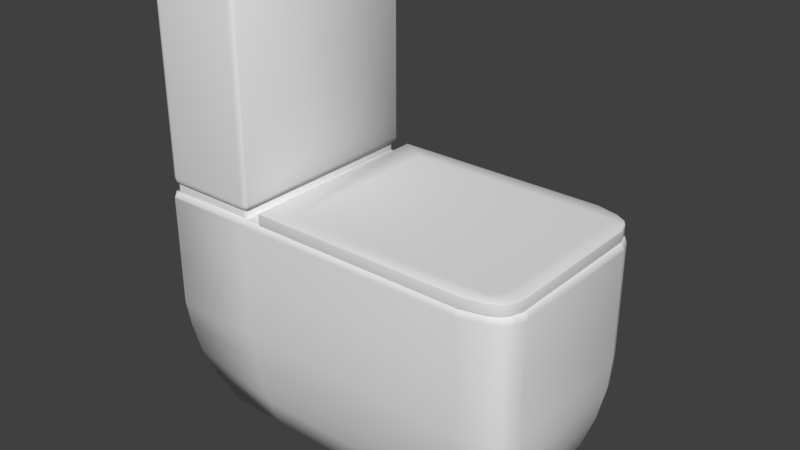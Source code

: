 # Source: toiletgroup.blend  (saved by Blender 2.79.0; exported with 4.5.12 LTS)
import bpy
from mathutils import Matrix  # noqa: F401  (used for matrix-valued properties, if any)

bpy.ops.wm.read_factory_settings(use_empty=True)
scene = bpy.context.scene
scene.name = 'Scene'

# ---- collections
col_collection_1 = bpy.data.collections.new('Collection 1'); scene.collection.children.link(col_collection_1)

# ---- materials (node trees are filled in below, after node groups)
mat_material = bpy.data.materials.new('Material')
mat_material.alpha_threshold = 0.0
mat_material.use_transparent_shadow = False
mat_material.roughness = 0.5
mat_material.line_color = (0.0, 0.0, 0.0, 1.0)

# ---- material node trees

# ---- world
world_world = bpy.data.worlds.new('World'); scene.world = world_world
world_world.color = (0.05088, 0.05088, 0.05088)
world_world.use_sun_shadow = False
world_world.sun_shadow_jitter_overblur = 0.0
world_world.cycles.sampling_method = 'MANUAL'

# ---- meshes
me_cube_003 = bpy.data.meshes.new('Cube.003')
me_cube_003.from_pydata([(-0.2507, -0.813, 0.07056), (-0.2507, 0.813, 0.07056), (0.7998, -0.813, 0.07056), (0.851, -0.8045, 0.07056), (0.851, 0.8045, 0.07056), (0.7998, 0.813, 0.07056), (0.8754, -0.7747, 0.07056), (0.8754, 0.7747, 0.07056), (0.8889, -0.7312, 0.07056), (0.8953, -0.6799, 0.07056), (0.8953, 0.6799, 0.07056), (0.8889, 0.7312, 0.07056), (-0.406, -0.9683, 0.07056), (-0.406, 0.9683, 0.07056), (0.7633, -0.9683, 0.07056), (0.884, -0.9167, 0.07056), (0.884, 0.9167, 0.07056), (0.7633, 0.9683, 0.07056), (0.9391, 0.8597, 0.07056), (0.9391, -0.8597, 0.07056), (0.9613, -0.8042, 0.07056), (0.9824, -0.6947, 0.07056), (0.9824, 0.6947, 0.07056), (0.9613, 0.8042, 0.07056), (-0.2507, -0.813, 0.1192), (-0.2507, 0.813, 0.1192), (0.7998, -0.813, 0.1192), (0.851, -0.8045, 0.1192), (0.851, 0.8045, 0.1192), (0.7998, 0.813, 0.1192), (0.8754, 0.7747, 0.1192), (0.8754, -0.7747, 0.1192), (0.8889, -0.7312, 0.1192), (0.8953, -0.6799, 0.1192), (0.8953, 0.6799, 0.1192), (0.8889, 0.7312, 0.1192), (0.884, -0.9167, 0.1192), (0.7633, -0.9683, 0.1192), (0.7633, 0.9683, 0.1192), (0.884, 0.9167, 0.1192), (-0.406, 0.9683, 0.1192), (-0.406, -0.9683, 0.1192), (0.9391, 0.8597, 0.1192), (0.9391, -0.8597, 0.1192), (0.9824, -0.6947, 0.1192), (0.9613, -0.8042, 0.1192), (0.9613, 0.8042, 0.1192), (0.9824, 0.6947, 0.1192)], [], [(11, 23, 22, 10), (1, 13, 17, 5), (5, 17, 16, 4), (9, 21, 20, 8), (0, 1, 5, 4, 7, 11, 10, 9, 8, 6, 3, 2), (0, 12, 13, 1), (3, 15, 14, 2), (4, 16, 18, 7), (2, 14, 12, 0), (6, 19, 15, 3), (7, 18, 23, 11), (10, 22, 21, 9), (8, 20, 19, 6), (35, 34, 47, 46), (25, 29, 38, 40), (29, 28, 39, 38), (33, 32, 45, 44), (24, 26, 27, 31, 32, 33, 34, 35, 30, 28, 29, 25), (24, 25, 40, 41), (27, 26, 37, 36), (28, 30, 42, 39), (26, 24, 41, 37), (31, 27, 36, 43), (30, 35, 46, 42), (34, 33, 44, 47), (32, 31, 43, 45), (20, 21, 44, 45), (12, 14, 37, 41), (19, 20, 45, 43), (14, 15, 36, 37), (22, 23, 46, 47), (18, 16, 39, 42), (13, 12, 41, 40), (16, 17, 38, 39), (23, 18, 42, 46), (15, 19, 43, 36), (17, 13, 40, 38), (21, 22, 47, 44)])
me_cube_003.polygons.foreach_set('use_smooth', [True] * 38)
me_cube_003.materials.append(mat_material)
me_cube_003.use_remesh_preserve_volume = False
me_cube_003.use_remesh_preserve_attributes = False
me_cube_003.use_mirror_vertex_groups = False
me_cube_003.update()
me_cube_004 = bpy.data.meshes.new('Cube.004')
me_cube_004.from_pydata([(-0.9991, 0.9635, 0.09339), (-1.0, 0.9615, 0.09339), (-0.9991, 0.9501, 0.09552), (-0.9987, 0.9622, 0.09484), (-0.998, 0.9419, 0.0967), (-0.9959, 0.9319, 0.09762), (-0.9959, 0.9421, 0.0976), (-0.9977, 0.9531, 0.09678), (-0.9954, 0.9539, 0.09757), (-0.9948, 0.9615, 0.09753), (-0.9953, 0.9635, 0.09664), (-0.9967, 0.9621, 0.09633), (-0.998, 0.9646, 0.09339), (-0.9978, 0.9636, 0.09555), (-0.9956, 0.9646, 0.09551), (-0.9959, 0.9654, 0.09339), (-0.998, -0.9646, 0.09339), (-0.9959, -0.9654, 0.09339), (-0.9956, -0.9646, 0.09551), (-0.9978, -0.9636, 0.09555), (-0.9953, -0.9635, 0.09664), (-0.9948, -0.9615, 0.09753), (-0.9954, -0.9539, 0.09757), (-0.9967, -0.9621, 0.09633), (-0.9959, -0.9421, 0.0976), (-0.9959, -0.9319, 0.09762), (-0.998, -0.9419, 0.0967), (-0.9977, -0.9531, 0.09678), (-0.9991, -0.9635, 0.09339), (-0.9987, -0.9622, 0.09484), (-0.9991, -0.9501, 0.09552), (-1.0, -0.9614, 0.09339), (-0.9959, -0.9654, 0.06331), (-0.998, -0.9646, 0.06331), (-0.9991, -0.9635, 0.06331), (-1.0, -0.9614, 0.06331), (-1.0, 0.9615, 0.06331), (-0.9991, 0.9635, 0.06331), (-0.998, 0.9646, 0.06331), (-0.9959, 0.9654, 0.06331), (-0.5209, 0.9501, 0.09552), (-0.52, 0.9615, 0.09339), (-0.5209, 0.9635, 0.09339), (-0.5213, 0.9622, 0.09484), (-0.522, 0.9646, 0.09339), (-0.5242, 0.9654, 0.09339), (-0.5244, 0.9646, 0.09551), (-0.5222, 0.9636, 0.09555), (-0.5247, 0.9635, 0.09664), (-0.5253, 0.9615, 0.09753), (-0.5246, 0.9539, 0.09757), (-0.5233, 0.9621, 0.09633), (-0.5221, 0.9419, 0.0967), (-0.5224, 0.9531, 0.09678), (-0.5242, 0.9421, 0.0976), (-0.5242, 0.9319, 0.09762), (-0.5244, -0.9646, 0.09551), (-0.5242, -0.9654, 0.09339), (-0.522, -0.9646, 0.09339), (-0.5222, -0.9636, 0.09555), (-0.5209, -0.9635, 0.09339), (-0.52, -0.9615, 0.09339), (-0.5209, -0.9501, 0.09552), (-0.5214, -0.9622, 0.09484), (-0.5221, -0.9419, 0.0967), (-0.5242, -0.9319, 0.09762), (-0.5242, -0.9421, 0.0976), (-0.5224, -0.9531, 0.09678), (-0.5247, -0.9635, 0.09664), (-0.5233, -0.9621, 0.09633), (-0.5246, -0.9539, 0.09757), (-0.5253, -0.9615, 0.09753), (-0.5337, -0.9273, 0.09866), (-0.5332, -0.9293, 0.09777), (-0.5309, -0.9287, 0.09776), (-0.5314, -0.9266, 0.09866), (-0.5279, -0.9269, 0.09772), (-0.5259, -0.9249, 0.09768), (-0.528, -0.9229, 0.09861), (-0.529, -0.925, 0.09851), (-0.5309, 0.9287, 0.09776), (-0.5332, 0.9293, 0.09777), (-0.5337, 0.9273, 0.09866), (-0.5314, 0.9266, 0.09866), (-0.5279, 0.9269, 0.09772), (-0.529, 0.925, 0.09851), (-0.528, 0.9229, 0.09861), (-0.5259, 0.9249, 0.09768), (-0.9863, 0.9273, 0.09866), (-0.9868, 0.9293, 0.09777), (-0.9892, 0.9287, 0.09776), (-0.9887, 0.9266, 0.09866), (-0.9921, 0.9269, 0.09772), (-0.9942, 0.9249, 0.09768), (-0.9921, 0.9229, 0.09861), (-0.9911, 0.925, 0.09851), (-0.9921, -0.9229, 0.09861), (-0.9942, -0.9249, 0.09768), (-0.9921, -0.9269, 0.09772), (-0.9911, -0.925, 0.09851), (-0.9892, -0.9287, 0.09776), (-0.9868, -0.9293, 0.09777), (-0.9863, -0.9273, 0.09866), (-0.9887, -0.9266, 0.09866), (-0.52, -0.9615, 0.06331), (-0.5209, -0.9635, 0.06331), (-0.522, -0.9646, 0.06331), (-0.5242, -0.9654, 0.06331), (-0.5242, 0.9654, 0.06331), (-0.522, 0.9646, 0.06331), (-0.5209, 0.9635, 0.06331), (-0.52, 0.9615, 0.06331)], [], [(59, 63, 67, 69), (46, 14, 10, 48), (33, 16, 28, 34), (52, 64, 62, 40), (45, 108, 39, 15), (68, 20, 18, 56), (50, 80, 84, 54), (35, 31, 1, 36), (107, 57, 17, 32), (109, 44, 42, 110), (58, 106, 105, 60), (104, 111, 41, 61), (3, 7, 11, 13), (19, 23, 27, 29), (74, 70, 66, 76), (49, 9, 89, 81), (43, 47, 51, 53), (90, 8, 6, 92), (22, 100, 98, 24), (65, 55, 87, 77), (21, 71, 73, 101), (5, 25, 97, 93), (26, 4, 2, 30), (0, 1, 2, 3), (4, 5, 6, 7), (8, 9, 10, 11), (12, 13, 14, 15), (16, 17, 18, 19), (20, 21, 22, 23), (24, 25, 26, 27), (28, 29, 30, 31), (40, 41, 42, 43), (44, 45, 46, 47), (48, 49, 50, 51), (52, 53, 54, 55), (56, 57, 58, 59), (60, 61, 62, 63), (64, 65, 66, 67), (68, 69, 70, 71), (72, 73, 74, 75), (76, 77, 78, 79), (80, 81, 82, 83), (84, 85, 86, 87), (88, 89, 90, 91), (92, 93, 94, 95), (96, 97, 98, 99), (100, 101, 102, 103), (12, 0, 3, 13), (2, 4, 7, 3), (6, 8, 11, 7), (10, 14, 13, 11), (28, 16, 19, 29), (18, 20, 23, 19), (22, 24, 27, 23), (26, 30, 29, 27), (52, 40, 43, 53), (42, 44, 47, 43), (46, 48, 51, 47), (50, 54, 53, 51), (68, 56, 59, 69), (58, 60, 63, 59), (62, 64, 67, 63), (66, 70, 69, 67), (74, 76, 79, 75), (84, 80, 83, 85), (90, 92, 95, 91), (98, 100, 103, 99), (108, 45, 44, 109), (41, 111, 110, 42), (36, 1, 0, 37), (15, 39, 38, 12), (32, 17, 16, 33), (31, 35, 34, 28), (57, 107, 106, 58), (104, 61, 60, 105), (45, 15, 14, 46), (9, 49, 48, 10), (55, 65, 64, 52), (61, 41, 40, 62), (25, 5, 4, 26), (1, 31, 30, 2), (71, 21, 20, 68), (17, 57, 56, 18), (81, 89, 88, 82), (77, 87, 86, 78), (93, 97, 96, 94), (101, 73, 72, 102), (73, 71, 70, 74), (65, 77, 76, 66), (49, 81, 80, 50), (87, 55, 54, 84), (21, 101, 100, 22), (97, 25, 24, 98), (89, 9, 8, 90), (5, 93, 92, 6), (37, 0, 12, 38), (75, 79, 78, 86, 85, 83, 82, 88, 91, 95, 94, 96, 99, 103, 102, 72)])
me_cube_004.polygons.foreach_set('use_smooth', [True] * 97)
me_cube_004.materials.append(mat_material)
me_cube_004.use_remesh_preserve_volume = False
me_cube_004.use_remesh_preserve_attributes = False
me_cube_004.use_mirror_vertex_groups = False
me_cube_004.update()
me_cube_001 = bpy.data.meshes.new('Cube.001')
me_cube_001.from_pydata([(-0.2347, -0.9713, 0.4299), (-0.24, -0.9713, 0.4171), (-0.2347, -0.9841, 0.4171), (-0.2278, -0.9849, 0.4307), (-0.224, -0.9947, 0.4171), (-0.2113, -1.0, 0.4171), (-0.2113, -0.9947, 0.4299), (-0.2249, -0.9878, 0.4307), (-0.224, -0.9713, 0.4405), (-0.2249, -0.9849, 0.4336), (-0.2113, -0.9841, 0.4405), (-0.2113, -0.9713, 0.4458), (-0.2347, 0.9841, 0.4171), (-0.24, 0.9713, 0.4171), (-0.2347, 0.9713, 0.4299), (-0.2278, 0.9849, 0.4307), (-0.224, 0.9713, 0.4405), (-0.2113, 0.9713, 0.4458), (-0.2113, 0.9841, 0.4405), (-0.2249, 0.9849, 0.4336), (-0.224, 0.9947, 0.4171), (-0.2249, 0.9878, 0.4307), (-0.2113, 0.9947, 0.4299), (-0.2113, 1.0, 0.4171), (0.2113, 0.9841, 0.4405), (0.2113, 0.9713, 0.4458), (0.224, 0.9713, 0.4405), (0.2249, 0.9849, 0.4336), (0.2347, 0.9713, 0.4299), (0.24, 0.9713, 0.4171), (0.2347, 0.9841, 0.4171), (0.2278, 0.9849, 0.4307), (0.2113, 0.9947, 0.4299), (0.2249, 0.9878, 0.4307), (0.224, 0.9947, 0.4171), (0.2113, 1.0, 0.4171), (0.2113, -0.9947, 0.4299), (0.2113, -1.0, 0.4171), (0.224, -0.9947, 0.4171), (0.2249, -0.9878, 0.4307), (0.2347, -0.9841, 0.4171), (0.24, -0.9713, 0.4171), (0.2347, -0.9713, 0.4299), (0.2278, -0.9849, 0.4307), (0.2113, -0.9841, 0.4405), (0.2249, -0.9849, 0.4336), (0.224, -0.9713, 0.4405), (0.2113, -0.9713, 0.4458), (0.224, -0.9947, -0.4171), (0.2113, -1.0, -0.4171), (0.2113, -0.9947, -0.4299), (0.2249, -0.9878, -0.4307), (0.2113, -0.9841, -0.4405), (0.2113, -0.9713, -0.4458), (0.224, -0.9713, -0.4405), (0.2249, -0.9849, -0.4336), (0.2347, -0.9841, -0.4171), (0.2278, -0.9849, -0.4307), (0.2347, -0.9713, -0.4299), (0.24, -0.9713, -0.4171), (-0.2113, -0.9947, -0.4299), (-0.2113, -1.0, -0.4171), (-0.224, -0.9947, -0.4171), (-0.2249, -0.9878, -0.4307), (-0.2347, -0.9841, -0.4171), (-0.24, -0.9713, -0.4171), (-0.2347, -0.9713, -0.4299), (-0.2278, -0.9849, -0.4307), (-0.2113, -0.9841, -0.4405), (-0.2249, -0.9849, -0.4336), (-0.224, -0.9713, -0.4405), (-0.2113, -0.9713, -0.4458), (-0.2347, 0.9713, -0.4299), (-0.24, 0.9713, -0.4171), (-0.2347, 0.9841, -0.4171), (-0.2278, 0.9849, -0.4307), (-0.224, 0.9947, -0.4171), (-0.2113, 1.0, -0.4171), (-0.2113, 0.9947, -0.4299), (-0.2249, 0.9878, -0.4307), (-0.224, 0.9713, -0.4405), (-0.2249, 0.9849, -0.4336), (-0.2113, 0.9841, -0.4405), (-0.2113, 0.9713, -0.4458), (0.2113, 0.9947, -0.4299), (0.2113, 1.0, -0.4171), (0.224, 0.9947, -0.4171), (0.2249, 0.9878, -0.4307), (0.2347, 0.9841, -0.4171), (0.24, 0.9713, -0.4171), (0.2347, 0.9713, -0.4299), (0.2278, 0.9849, -0.4307), (0.2113, 0.9841, -0.4405), (0.2249, 0.9849, -0.4336), (0.224, 0.9713, -0.4405), (0.2113, 0.9713, -0.4458)], [], [(27, 31, 33), (74, 12, 20, 76), (25, 17, 11, 47), (63, 67, 69), (39, 43, 45), (62, 4, 2, 64), (32, 22, 18, 24), (26, 46, 42, 28), (38, 48, 56, 40), (50, 60, 68, 52), (66, 72, 80, 70), (92, 82, 78, 84), (65, 1, 13, 73), (15, 19, 21), (35, 85, 77, 23), (49, 37, 5, 61), (3, 7, 9), (59, 89, 29, 41), (86, 34, 30, 88), (51, 55, 57), (95, 53, 71, 83), (87, 91, 93), (75, 79, 81), (90, 58, 54, 94), (44, 10, 6, 36), (0, 1, 2, 3), (4, 5, 6, 7), (8, 9, 10, 11), (12, 13, 14, 15), (16, 17, 18, 19), (20, 21, 22, 23), (24, 25, 26, 27), (28, 29, 30, 31), (32, 33, 34, 35), (36, 37, 38, 39), (40, 41, 42, 43), (44, 45, 46, 47), (48, 49, 50, 51), (52, 53, 54, 55), (56, 57, 58, 59), (60, 61, 62, 63), (64, 65, 66, 67), (68, 69, 70, 71), (72, 73, 74, 75), (76, 77, 78, 79), (80, 81, 82, 83), (84, 85, 86, 87), (88, 89, 90, 91), (92, 93, 94, 95), (8, 0, 3, 9), (2, 4, 7, 3), (6, 10, 9, 7), (20, 12, 15, 21), (14, 16, 19, 15), (18, 22, 21, 19), (32, 24, 27, 33), (26, 28, 31, 27), (30, 34, 33, 31), (44, 36, 39, 45), (38, 40, 43, 39), (42, 46, 45, 43), (56, 48, 51, 57), (50, 52, 55, 51), (54, 58, 57, 55), (68, 60, 63, 69), (62, 64, 67, 63), (66, 70, 69, 67), (80, 72, 75, 81), (74, 76, 79, 75), (78, 82, 81, 79), (92, 84, 87, 93), (86, 88, 91, 87), (90, 94, 93, 91), (61, 5, 4, 62), (1, 65, 64, 2), (73, 13, 12, 74), (23, 77, 76, 20), (35, 23, 22, 32), (17, 25, 24, 18), (47, 11, 10, 44), (5, 37, 36, 6), (11, 17, 16, 8), (13, 1, 0, 14), (85, 35, 34, 86), (29, 89, 88, 30), (25, 47, 46, 26), (41, 29, 28, 42), (37, 49, 48, 38), (59, 41, 40, 56), (89, 59, 58, 90), (53, 95, 94, 54), (95, 83, 82, 92), (77, 85, 84, 78), (65, 73, 72, 66), (83, 71, 70, 80), (49, 61, 60, 50), (71, 53, 52, 68), (8, 16, 14, 0)])
me_cube_001.polygons.foreach_set('use_smooth', [True] * 98)
me_cube_001.materials.append(mat_material)
me_cube_001.use_remesh_preserve_volume = False
me_cube_001.use_remesh_preserve_attributes = False
me_cube_001.use_mirror_vertex_groups = False
me_cube_001.update()
me_cylinder_001 = bpy.data.meshes.new('Cylinder.001')
me_cylinder_001.from_pydata([(-1.495e-07, 0.8379, 0.01002), (0.1635, 0.8218, 0.01002), (0.3206, 0.7741, 0.01002), (0.4655, 0.6967, 0.01002), (0.5925, 0.5925, 0.01002), (0.6967, 0.4655, 0.01002), (0.7741, 0.3206, 0.01002), (0.8218, 0.1635, 0.01002), (0.8379, -2.11e-07, 0.01002), (0.8218, -0.1635, 0.01002), (0.7741, -0.3206, 0.01002), (0.6967, -0.4655, 0.01002), (0.5925, -0.5925, 0.01002), (0.4655, -0.6967, 0.01002), (0.3206, -0.7741, 0.01002), (0.1635, -0.8218, 0.01002), (-3.684e-07, -0.8379, 0.01002), (-0.1635, -0.8218, 0.01002), (-0.3206, -0.7741, 0.01002), (-0.4655, -0.6967, 0.01002), (-0.5925, -0.5925, 0.01002), (-0.6967, -0.4655, 0.01002), (-0.7741, -0.3206, 0.01002), (-0.8218, -0.1635, 0.01002), (-0.8379, 5.488e-07, 0.01002), (-0.8218, 0.1635, 0.01002), (-0.7741, 0.3206, 0.01002), (-0.6967, 0.4655, 0.01002), (-0.5925, 0.5925, 0.01002), (-0.4655, 0.6967, 0.01002), (-0.3206, 0.7741, 0.01002), (-0.1635, 0.8218, 0.01002), (0.1635, 0.8218, -0.01309), (-1.495e-07, 0.8379, -0.01309), (0.3206, 0.7741, -0.01309), (0.4655, 0.6967, -0.01309), (0.5925, 0.5925, -0.01309), (0.6967, 0.4655, -0.01309), (0.7741, 0.3206, -0.01309), (0.8218, 0.1635, -0.01309), (0.8379, -2.11e-07, -0.01309), (0.8218, -0.1635, -0.01309), (0.7741, -0.3206, -0.01309), (0.6967, -0.4655, -0.01309), (0.5925, -0.5925, -0.01309), (0.4655, -0.6967, -0.01309), (0.3206, -0.7741, -0.01309), (0.1635, -0.8218, -0.01309), (-3.684e-07, -0.8379, -0.01309), (-0.1635, -0.8218, -0.01309), (-0.3206, -0.7741, -0.01309), (-0.4655, -0.6967, -0.01309), (-0.5925, -0.5925, -0.01309), (-0.6967, -0.4655, -0.01309), (-0.7741, -0.3206, -0.01309), (-0.8218, -0.1635, -0.01309), (-0.8379, 5.488e-07, -0.01309), (-0.8218, 0.1635, -0.01309), (-0.7741, 0.3206, -0.01309), (-0.6967, 0.4655, -0.01309), (-0.5925, 0.5925, -0.01309), (-0.4655, 0.6967, -0.01309), (-0.3206, 0.7741, -0.01309), (-0.1635, 0.8218, -0.01309), (0.1539, 0.7737, 0.07197), (-1.536e-07, 0.7889, 0.07197), (0.3019, 0.7289, 0.07197), (0.4383, 0.656, 0.07197), (0.5578, 0.5578, 0.07197), (0.656, 0.4383, 0.07197), (0.7289, 0.3019, 0.07197), (0.7737, 0.1539, 0.07197), (0.7889, -2.046e-07, 0.07197), (0.7737, -0.1539, 0.07197), (0.7289, -0.3019, 0.07197), (0.656, -0.4383, 0.07197), (0.5578, -0.5578, 0.07197), (0.4383, -0.656, 0.07197), (0.3019, -0.7289, 0.07197), (0.1539, -0.7737, 0.07197), (-3.533e-07, -0.7889, 0.07197), (-0.1539, -0.7737, 0.07197), (-0.3019, -0.7289, 0.07197), (-0.4383, -0.656, 0.07197), (-0.5578, -0.5578, 0.07197), (-0.656, -0.4383, 0.07197), (-0.7289, -0.3019, 0.07197), (-0.7737, -0.1539, 0.07197), (-0.7889, 5.097e-07, 0.07197), (-0.7737, 0.1539, 0.07197), (-0.7289, 0.3019, 0.07197), (-0.656, 0.4383, 0.07197), (-0.5578, 0.5578, 0.07197), (-0.4383, 0.656, 0.07197), (-0.3019, 0.7289, 0.07197), (-0.1539, 0.7737, 0.07197), (0.1585, 0.797, 0.05994), (-1.458e-07, 0.8126, 0.05994), (0.311, 0.7507, 0.05994), (0.4515, 0.6756, 0.05994), (0.5746, 0.5746, 0.05994), (0.6756, 0.4515, 0.05994), (0.7507, 0.311, 0.05994), (0.797, 0.1585, 0.05994), (0.8126, -2.046e-07, 0.05994), (0.797, -0.1585, 0.05994), (0.7507, -0.311, 0.05994), (0.6756, -0.4515, 0.05994), (0.5746, -0.5746, 0.05994), (0.4515, -0.6756, 0.05994), (0.311, -0.7507, 0.05994), (0.1585, -0.797, 0.05994), (-3.581e-07, -0.8126, 0.05994), (-0.1585, -0.797, 0.05994), (-0.311, -0.7507, 0.05994), (-0.4515, -0.6756, 0.05994), (-0.5746, -0.5746, 0.05994), (-0.6756, -0.4515, 0.05994), (-0.7507, -0.311, 0.05994), (-0.797, -0.1585, 0.05994), (-0.8126, 5.323e-07, 0.05994), (-0.797, 0.1585, 0.05994), (-0.7507, 0.311, 0.05994), (-0.6756, 0.4515, 0.05994), (-0.5746, 0.5746, 0.05994), (-0.4515, 0.6756, 0.05994), (-0.311, 0.7507, 0.05994), (-0.1585, 0.797, 0.05994)], [], [(7, 6, 102, 103), (2, 3, 35, 34), (28, 29, 61, 60), (1, 2, 34, 32), (27, 28, 60, 59), (0, 1, 32, 33), (26, 27, 59, 58), (25, 26, 58, 57), (24, 25, 57, 56), (23, 24, 56, 55), (22, 23, 55, 54), (21, 22, 54, 53), (20, 21, 53, 52), (19, 20, 52, 51), (18, 19, 51, 50), (17, 18, 50, 49), (29, 30, 62, 61), (3, 4, 36, 35), (30, 31, 63, 62), (4, 5, 37, 36), (31, 0, 33, 63), (5, 6, 38, 37), (6, 7, 39, 38), (7, 8, 40, 39), (8, 9, 41, 40), (9, 10, 42, 41), (10, 11, 43, 42), (11, 12, 44, 43), (12, 13, 45, 44), (13, 14, 46, 45), (14, 15, 47, 46), (15, 16, 48, 47), (16, 17, 49, 48), (64, 65, 95, 94, 93, 92, 91, 90, 89, 88, 87, 86, 85, 84, 83, 82, 81, 80, 79, 78, 77, 76, 75, 74, 73, 72, 71, 70, 69, 68, 67, 66), (21, 20, 116, 117), (8, 7, 103, 104), (22, 21, 117, 118), (9, 8, 104, 105), (23, 22, 118, 119), (10, 9, 105, 106), (24, 23, 119, 120), (11, 10, 106, 107), (25, 24, 120, 121), (12, 11, 107, 108), (26, 25, 121, 122), (13, 12, 108, 109), (27, 26, 122, 123), (14, 13, 109, 110), (1, 0, 97, 96), (28, 27, 123, 124), (15, 14, 110, 111), (2, 1, 96, 98), (29, 28, 124, 125), (16, 15, 111, 112), (3, 2, 98, 99), (30, 29, 125, 126), (17, 16, 112, 113), (4, 3, 99, 100), (31, 30, 126, 127), (18, 17, 113, 114), (5, 4, 100, 101), (0, 31, 127, 97), (19, 18, 114, 115), (6, 5, 101, 102), (20, 19, 115, 116), (65, 64, 96, 97), (64, 66, 98, 96), (66, 67, 99, 98), (67, 68, 100, 99), (68, 69, 101, 100), (69, 70, 102, 101), (70, 71, 103, 102), (71, 72, 104, 103), (72, 73, 105, 104), (73, 74, 106, 105), (74, 75, 107, 106), (75, 76, 108, 107), (76, 77, 109, 108), (77, 78, 110, 109), (78, 79, 111, 110), (79, 80, 112, 111), (80, 81, 113, 112), (81, 82, 114, 113), (82, 83, 115, 114), (83, 84, 116, 115), (84, 85, 117, 116), (85, 86, 118, 117), (86, 87, 119, 118), (87, 88, 120, 119), (88, 89, 121, 120), (89, 90, 122, 121), (90, 91, 123, 122), (91, 92, 124, 123), (92, 93, 125, 124), (93, 94, 126, 125), (94, 95, 127, 126), (95, 65, 97, 127), (32, 34, 35, 36, 37, 38, 39, 40, 41, 42, 43, 44, 45, 46, 47, 48, 49, 50, 51, 52, 53, 54, 55, 56, 57, 58, 59, 60, 61, 62, 63, 33)])
me_cylinder_001.polygons.foreach_set('use_smooth', [True] * 98)
me_cylinder_001.use_remesh_preserve_volume = False
me_cylinder_001.use_remesh_preserve_attributes = False
me_cylinder_001.use_mirror_vertex_groups = False
me_cylinder_001.update()
me_cylinder = bpy.data.meshes.new('Cylinder')
me_cylinder.from_pydata([(-8.889e-08, 1.0, -0.08718), (0.1951, 0.9808, -0.08718), (0.3827, 0.9239, -0.08718), (0.5556, 0.8315, -0.08718), (0.7071, 0.7071, -0.08718), (0.8315, 0.5556, -0.08718), (0.9239, 0.3827, -0.08718), (0.9808, 0.1951, -0.08718), (1.0, -1.903e-07, -0.08718), (0.9808, -0.1951, -0.08718), (0.9239, -0.3827, -0.08718), (0.8315, -0.5556, -0.08718), (0.7071, -0.7071, -0.08718), (0.5556, -0.8315, -0.08718), (0.3827, -0.9239, -0.08718), (0.1951, -0.9808, -0.08718), (-4.147e-07, -1.0, -0.08718), (-0.1951, -0.9808, -0.08718), (-0.3827, -0.9239, -0.08718), (-0.5556, -0.8315, -0.08718), (-0.7071, -0.7071, -0.08718), (-0.8315, -0.5556, -0.08718), (-0.9239, -0.3827, -0.08718), (-0.9808, -0.1951, -0.08718), (-1.0, 6.998e-07, -0.08718), (-0.9808, 0.1951, -0.08718), (-0.9239, 0.3827, -0.08718), (-0.8315, 0.5556, -0.08718), (-0.7071, 0.7071, -0.08718), (-0.5556, 0.8315, -0.08718), (-0.3827, 0.9239, -0.08718), (-0.1951, 0.9808, -0.08718), (0.1951, 0.9808, -0.03712), (-8.889e-08, 1.0, -0.03712), (0.3827, 0.9239, -0.03712), (0.5556, 0.8315, -0.03712), (0.7071, 0.7071, -0.03712), (0.8315, 0.5556, -0.03712), (0.9239, 0.3827, -0.03712), (0.9808, 0.1951, -0.03712), (1.0, -1.903e-07, -0.03712), (0.9808, -0.1951, -0.03712), (0.9239, -0.3827, -0.03712), (0.8315, -0.5556, -0.03712), (0.7071, -0.7071, -0.03712), (0.5556, -0.8315, -0.03712), (0.3827, -0.9239, -0.03712), (0.1951, -0.9808, -0.03712), (-4.147e-07, -1.0, -0.03712), (-0.1951, -0.9808, -0.03712), (-0.3827, -0.9239, -0.03712), (-0.5556, -0.8315, -0.03712), (-0.7071, -0.7071, -0.03712), (-0.8315, -0.5556, -0.03712), (-0.9239, -0.3827, -0.03712), (-0.9808, -0.1951, -0.03712), (-1.0, 6.998e-07, -0.03712), (-0.9808, 0.1951, -0.03712), (-0.9239, 0.3827, -0.03712), (-0.8315, 0.5556, -0.03712), (-0.7071, 0.7071, -0.03712), (-0.5556, 0.8315, -0.03712), (-0.3827, 0.9239, -0.03712), (-0.1951, 0.9808, -0.03712), (-9.76e-08, 0.9866, -0.01148), (0.1925, 0.9676, -0.01148), (0.3775, 0.9115, -0.01148), (0.5481, 0.8203, -0.01148), (0.6976, 0.6976, -0.01148), (0.8203, 0.5481, -0.01148), (0.9115, 0.3775, -0.01148), (0.9676, 0.1925, -0.01148), (0.9866, -1.953e-07, -0.01148), (0.9676, -0.1925, -0.01148), (0.9115, -0.3775, -0.01148), (0.8203, -0.5481, -0.01148), (0.6976, -0.6976, -0.01148), (0.5481, -0.8203, -0.01148), (0.3775, -0.9115, -0.01148), (0.1925, -0.9676, -0.01148), (-4.114e-07, -0.9866, -0.01148), (-0.1925, -0.9676, -0.01148), (-0.3775, -0.9115, -0.01148), (-0.5481, -0.8203, -0.01148), (-0.6976, -0.6976, -0.01148), (-0.8203, -0.5481, -0.01148), (-0.9115, -0.3775, -0.01148), (-0.9676, -0.1925, -0.01148), (-0.9866, 6.856e-07, -0.01148), (-0.9676, 0.1925, -0.01148), (-0.9115, 0.3775, -0.01148), (-0.8203, 0.5481, -0.01148), (-0.6976, 0.6976, -0.01148), (-0.5481, 0.8203, -0.01148), (-0.3775, 0.9115, -0.01148), (-0.1925, 0.9676, -0.01148), (0.1869, 0.9397, 0.01002), (-1.049e-07, 0.9581, 0.01002), (0.3667, 0.8852, 0.01002), (0.5323, 0.7966, 0.01002), (0.6775, 0.6775, 0.01002), (0.7966, 0.5323, 0.01002), (0.8852, 0.3667, 0.01002), (0.9397, 0.1869, 0.01002), (0.9581, -1.967e-07, 0.01002), (0.9397, -0.1869, 0.01002), (0.8852, -0.3667, 0.01002), (0.7966, -0.5323, 0.01002), (0.6775, -0.6775, 0.01002), (0.5323, -0.7966, 0.01002), (0.3667, -0.8852, 0.01002), (0.1869, -0.9397, 0.01002), (-4.019e-07, -0.9581, 0.01002), (-0.1869, -0.9397, 0.01002), (-0.3667, -0.8852, 0.01002), (-0.5323, -0.7966, 0.01002), (-0.6775, -0.6775, 0.01002), (-0.7966, -0.5323, 0.01002), (-0.8852, -0.3667, 0.01002), (-0.9397, -0.1869, 0.01002), (-0.9581, 6.615e-07, 0.01002), (-0.9397, 0.1869, 0.01002), (-0.8852, 0.3667, 0.01002), (-0.7966, 0.5323, 0.01002), (-0.6775, 0.6775, 0.01002), (-0.5323, 0.7966, 0.01002), (-0.3667, 0.8852, 0.01002), (-0.1869, 0.9397, 0.01002), (0.17, 0.8546, 0.01002), (-1.4e-07, 0.8714, 0.01002), (0.3335, 0.805, 0.01002), (0.4841, 0.7245, 0.01002), (0.6161, 0.6161, 0.01002), (0.7245, 0.4841, 0.01002), (0.805, 0.3335, 0.01002), (0.8546, 0.17, 0.01002), (0.8714, -2.11e-07, 0.01002), (0.8546, -0.17, 0.01002), (0.805, -0.3335, 0.01002), (0.7245, -0.4841, 0.01002), (0.6161, -0.6161, 0.01002), (0.4841, -0.7245, 0.01002), (0.3335, -0.805, 0.01002), (0.17, -0.8546, 0.01002), (-3.743e-07, -0.8714, 0.01002), (-0.17, -0.8546, 0.01002), (-0.3335, -0.805, 0.01002), (-0.4841, -0.7245, 0.01002), (-0.6161, -0.6161, 0.01002), (-0.7245, -0.4841, 0.01002), (-0.805, -0.3335, 0.01002), (-0.8546, -0.17, 0.01002), (-0.8714, 5.784e-07, 0.01002), (-0.8546, 0.17, 0.01002), (-0.805, 0.3335, 0.01002), (-0.7245, 0.4841, 0.01002), (-0.6161, 0.6161, 0.01002), (-0.4841, 0.7245, 0.01002), (-0.3335, 0.805, 0.01002), (-0.17, 0.8546, 0.01002), (0.17, 0.8546, -0.01309), (-1.4e-07, 0.8714, -0.01309), (0.3335, 0.805, -0.01309), (0.4841, 0.7245, -0.01309), (0.6161, 0.6161, -0.01309), (0.7245, 0.4841, -0.01309), (0.805, 0.3335, -0.01309), (0.8546, 0.17, -0.01309), (0.8714, -2.11e-07, -0.01309), (0.8546, -0.17, -0.01309), (0.805, -0.3335, -0.01309), (0.7245, -0.4841, -0.01309), (0.6161, -0.6161, -0.01309), (0.4841, -0.7245, -0.01309), (0.3335, -0.805, -0.01309), (0.17, -0.8546, -0.01309), (-3.743e-07, -0.8714, -0.01309), (-0.17, -0.8546, -0.01309), (-0.3335, -0.805, -0.01309), (-0.4841, -0.7245, -0.01309), (-0.6161, -0.6161, -0.01309), (-0.7245, -0.4841, -0.01309), (-0.805, -0.3335, -0.01309), (-0.8546, -0.17, -0.01309), (-0.8714, 5.784e-07, -0.01309), (-0.8546, 0.17, -0.01309), (-0.805, 0.3335, -0.01309), (-0.7245, 0.4841, -0.01309), (-0.6161, 0.6161, -0.01309), (-0.4841, 0.7245, -0.01309), (-0.3335, 0.805, -0.01309), (-0.17, 0.8546, -0.01309), (0.1635, 0.8218, -0.01309), (-1.495e-07, 0.8379, -0.01309), (0.3206, 0.7741, -0.01309), (0.4655, 0.6967, -0.01309), (0.5925, 0.5925, -0.01309), (0.6967, 0.4655, -0.01309), (0.7741, 0.3206, -0.01309), (0.8218, 0.1635, -0.01309), (0.8379, -2.11e-07, -0.01309), (0.8218, -0.1635, -0.01309), (0.7741, -0.3206, -0.01309), (0.6967, -0.4655, -0.01309), (0.5925, -0.5925, -0.01309), (0.4655, -0.6967, -0.01309), (0.3206, -0.7741, -0.01309), (0.1635, -0.8218, -0.01309), (-3.684e-07, -0.8379, -0.01309), (-0.1635, -0.8218, -0.01309), (-0.3206, -0.7741, -0.01309), (-0.4655, -0.6967, -0.01309), (-0.5925, -0.5925, -0.01309), (-0.6967, -0.4655, -0.01309), (-0.7741, -0.3206, -0.01309), (-0.8218, -0.1635, -0.01309), (-0.8379, 5.488e-07, -0.01309), (-0.8218, 0.1635, -0.01309), (-0.7741, 0.3206, -0.01309), (-0.6967, 0.4655, -0.01309), (-0.5925, 0.5925, -0.01309), (-0.4655, 0.6967, -0.01309), (-0.3206, 0.7741, -0.01309), (-0.1635, 0.8218, -0.01309)], [], [(0, 33, 32, 1), (1, 32, 34, 2), (2, 34, 35, 3), (3, 35, 36, 4), (4, 36, 37, 5), (5, 37, 38, 6), (6, 38, 39, 7), (7, 39, 40, 8), (8, 40, 41, 9), (9, 41, 42, 10), (10, 42, 43, 11), (11, 43, 44, 12), (12, 44, 45, 13), (13, 45, 46, 14), (14, 46, 47, 15), (15, 47, 48, 16), (16, 48, 49, 17), (17, 49, 50, 18), (18, 50, 51, 19), (19, 51, 52, 20), (20, 52, 53, 21), (21, 53, 54, 22), (22, 54, 55, 23), (23, 55, 56, 24), (24, 56, 57, 25), (25, 57, 58, 26), (26, 58, 59, 27), (27, 59, 60, 28), (28, 60, 61, 29), (29, 61, 62, 30), (30, 62, 63, 31), (31, 63, 33, 0), (0, 1, 2, 3, 4, 5, 6, 7, 8, 9, 10, 11, 12, 13, 14, 15, 16, 17, 18, 19, 20, 21, 22, 23, 24, 25, 26, 27, 28, 29, 30, 31), (64, 65, 32, 33), (65, 66, 34, 32), (66, 67, 35, 34), (67, 68, 36, 35), (68, 69, 37, 36), (69, 70, 38, 37), (70, 71, 39, 38), (71, 72, 40, 39), (72, 73, 41, 40), (73, 74, 42, 41), (74, 75, 43, 42), (75, 76, 44, 43), (76, 77, 45, 44), (77, 78, 46, 45), (78, 79, 47, 46), (79, 80, 48, 47), (80, 81, 49, 48), (81, 82, 50, 49), (82, 83, 51, 50), (83, 84, 52, 51), (84, 85, 53, 52), (85, 86, 54, 53), (86, 87, 55, 54), (87, 88, 56, 55), (88, 89, 57, 56), (89, 90, 58, 57), (90, 91, 59, 58), (91, 92, 60, 59), (92, 93, 61, 60), (93, 94, 62, 61), (94, 95, 63, 62), (95, 64, 33, 63), (127, 97, 64, 95), (126, 127, 95, 94), (125, 126, 94, 93), (124, 125, 93, 92), (123, 124, 92, 91), (122, 123, 91, 90), (121, 122, 90, 89), (120, 121, 89, 88), (119, 120, 88, 87), (118, 119, 87, 86), (117, 118, 86, 85), (116, 117, 85, 84), (115, 116, 84, 83), (114, 115, 83, 82), (113, 114, 82, 81), (112, 113, 81, 80), (111, 112, 80, 79), (110, 111, 79, 78), (109, 110, 78, 77), (108, 109, 77, 76), (107, 108, 76, 75), (106, 107, 75, 74), (105, 106, 74, 73), (104, 105, 73, 72), (103, 104, 72, 71), (102, 103, 71, 70), (101, 102, 70, 69), (100, 101, 69, 68), (99, 100, 68, 67), (98, 99, 67, 66), (96, 98, 66, 65), (97, 96, 65, 64), (129, 128, 96, 97), (128, 130, 98, 96), (130, 131, 99, 98), (131, 132, 100, 99), (132, 133, 101, 100), (133, 134, 102, 101), (134, 135, 103, 102), (135, 136, 104, 103), (136, 137, 105, 104), (137, 138, 106, 105), (138, 139, 107, 106), (139, 140, 108, 107), (140, 141, 109, 108), (141, 142, 110, 109), (142, 143, 111, 110), (143, 144, 112, 111), (144, 145, 113, 112), (145, 146, 114, 113), (146, 147, 115, 114), (147, 148, 116, 115), (148, 149, 117, 116), (149, 150, 118, 117), (150, 151, 119, 118), (151, 152, 120, 119), (152, 153, 121, 120), (153, 154, 122, 121), (154, 155, 123, 122), (155, 156, 124, 123), (156, 157, 125, 124), (157, 158, 126, 125), (158, 159, 127, 126), (159, 129, 97, 127), (143, 142, 174, 175), (142, 141, 173, 174), (141, 140, 172, 173), (140, 139, 171, 172), (139, 138, 170, 171), (138, 137, 169, 170), (137, 136, 168, 169), (136, 135, 167, 168), (135, 134, 166, 167), (134, 133, 165, 166), (129, 159, 191, 161), (133, 132, 164, 165), (159, 158, 190, 191), (132, 131, 163, 164), (158, 157, 189, 190), (131, 130, 162, 163), (157, 156, 188, 189), (193, 192, 160, 161), (192, 194, 162, 160), (194, 195, 163, 162), (195, 196, 164, 163), (196, 197, 165, 164), (197, 198, 166, 165), (198, 199, 167, 166), (199, 200, 168, 167), (200, 201, 169, 168), (201, 202, 170, 169), (202, 203, 171, 170), (203, 204, 172, 171), (204, 205, 173, 172), (205, 206, 174, 173), (206, 207, 175, 174), (207, 208, 176, 175), (208, 209, 177, 176), (209, 210, 178, 177), (210, 211, 179, 178), (211, 212, 180, 179), (212, 213, 181, 180), (213, 214, 182, 181), (214, 215, 183, 182), (215, 216, 184, 183), (216, 217, 185, 184), (217, 218, 186, 185), (218, 219, 187, 186), (219, 220, 188, 187), (220, 221, 189, 188), (221, 222, 190, 189), (222, 223, 191, 190), (223, 193, 161, 191), (144, 143, 175, 176), (145, 144, 176, 177), (146, 145, 177, 178), (147, 146, 178, 179), (148, 147, 179, 180), (149, 148, 180, 181), (150, 149, 181, 182), (151, 150, 182, 183), (152, 151, 183, 184), (153, 152, 184, 185), (154, 153, 185, 186), (155, 154, 186, 187), (128, 129, 161, 160), (156, 155, 187, 188), (130, 128, 160, 162)])
me_cylinder.polygons.foreach_set('use_smooth', [True] * 193)
me_cylinder.use_remesh_preserve_volume = False
me_cylinder.use_remesh_preserve_attributes = False
me_cylinder.use_mirror_vertex_groups = False
me_cylinder.update()
me_cube = bpy.data.meshes.new('Cube')
me_cube.from_pydata([(-0.8199, -0.7034, -1.0), (-0.8199, 0.7034, -1.0), (-0.52, 0.7034, -1.0), (-0.52, -0.7034, -1.0), (-0.52, -1.0, -0.4647), (-1.0, -1.0, -0.4647), (-1.0, 1.0, -0.4647), (-0.52, 1.0, -0.4647), (-0.52, -0.8967, -0.7324), (-0.9721, -0.8967, -0.7324), (-0.9721, 0.8967, -0.7324), (-0.52, 0.8967, -0.7324), (-0.52, -0.8, -0.8662), (-0.9265, -0.8, -0.8662), (-0.9265, 0.8, -0.8662), (-0.52, 0.8, -0.8662), (-1.0, -0.9483, -0.5985), (-1.0, 0.9483, -0.5985), (-0.52, 0.9483, -0.5985), (-0.52, -0.9483, -0.5985), (-0.2507, -0.813, 0.07056), (-0.2507, 0.813, 0.07056), (0.5758, 0.7034, -1.0), (0.7113, 0.6453, -1.0), (0.7113, -0.6453, -1.0), (0.5758, -0.7034, -1.0), (0.8914, 0.942, -0.4647), (0.7558, 1.0, -0.4647), (0.7558, -1.0, -0.4647), (0.8914, -0.942, -0.4647), (0.7279, 0.8967, -0.7324), (0.8635, 0.8386, -0.7324), (0.8635, -0.8386, -0.7324), (0.7279, -0.8967, -0.7324), (0.8179, 0.742, -0.8662), (0.6823, 0.8, -0.8662), (0.6823, -0.8, -0.8662), (0.8179, -0.742, -0.8662), (0.8914, 0.8903, -0.5985), (0.7558, 0.9483, -0.5985), (0.7558, -0.9483, -0.5985), (0.8914, -0.8903, -0.5985), (0.7998, -0.813, 0.07056), (0.851, -0.8045, 0.07056), (0.851, 0.8045, 0.07056), (0.7998, 0.813, 0.07056), (0.7729, 0.5817, -1.0), (0.7729, -0.5817, -1.0), (0.953, 0.8783, -0.4647), (0.953, -0.8783, -0.4647), (0.9251, 0.775, -0.7324), (0.9251, -0.775, -0.7324), (0.8794, 0.6783, -0.8662), (0.8794, -0.6783, -0.8662), (0.953, 0.8267, -0.5985), (0.953, -0.8267, -0.5985), (0.8754, -0.7747, 0.07056), (0.8754, 0.7747, 0.07056), (0.7965, 0.5229, -1.0), (0.8199, 0.4011, -1.0), (0.8199, -0.4011, -1.0), (0.7965, -0.5229, -1.0), (1.0, 0.6977, -0.4647), (0.9766, 0.8195, -0.4647), (0.9766, -0.8195, -0.4647), (1.0, -0.6977, -0.4647), (0.9487, 0.7162, -0.7324), (0.9721, 0.5944, -0.7324), (0.9721, -0.5944, -0.7324), (0.9487, -0.7162, -0.7324), (0.9265, 0.4978, -0.8662), (0.903, 0.6195, -0.8662), (0.903, -0.6195, -0.8662), (0.9265, -0.4978, -0.8662), (1.0, 0.6461, -0.5985), (0.9766, 0.7678, -0.5985), (0.9766, -0.7678, -0.5985), (1.0, -0.6461, -0.5985), (0.8889, -0.7312, 0.07056), (0.8953, -0.6799, 0.07056), (0.8953, 0.6799, 0.07056), (0.8889, 0.7312, 0.07056), (-1.0, -1.0, 0.04137), (-0.9969, -0.9993, 0.0453), (-0.9985, -0.9965, 0.04838), (-0.9933, -0.9966, 0.05177), (-0.9925, -0.9945, 0.05484), (-0.9959, -0.9946, 0.05307), (-1.0, -0.9683, 0.07056), (-0.9985, -0.9761, 0.06726), (-0.9969, -0.9725, 0.06993), (-0.9959, -0.9811, 0.06549), (-0.9925, -0.9829, 0.0655), (-0.9932, -0.9797, 0.06742), (-1.0, 0.9683, 0.07056), (-0.9969, 0.9725, 0.06993), (-0.9985, 0.9761, 0.06726), (-0.9932, 0.9797, 0.06742), (-0.9925, 0.9829, 0.0655), (-0.9959, 0.9811, 0.06549), (-1.0, 1.0, 0.04137), (-0.9985, 0.9965, 0.04838), (-0.9969, 0.9993, 0.0453), (-0.9959, 0.9946, 0.05307), (-0.9925, 0.9945, 0.05484), (-0.9933, 0.9966, 0.05177), (-0.5133, -0.9966, 0.05177), (-0.5126, -0.9945, 0.05484), (-0.5164, -0.9945, 0.05484), (-0.5176, -0.9966, 0.05177), (-0.5237, -0.9945, 0.05484), (-0.5275, -0.9945, 0.05484), (-0.5268, -0.9966, 0.05177), (-0.5225, -0.9966, 0.05177), (-0.5169, -0.9993, 0.0453), (-0.52, -0.9984, 0.04741), (-0.5232, -0.9993, 0.0453), (-0.52, -1.0, 0.04137), (-0.5164, -0.9829, 0.0655), (-0.5126, -0.9829, 0.0655), (-0.5133, -0.9797, 0.06742), (-0.5175, -0.9797, 0.06742), (-0.517, -0.9725, 0.06993), (-0.52, -0.9683, 0.07056), (-0.5231, -0.9725, 0.06993), (-0.52, -0.9748, 0.06911), (-0.5237, -0.9829, 0.0655), (-0.5225, -0.9797, 0.06742), (-0.5268, -0.9797, 0.06742), (-0.5275, -0.9829, 0.0655), (-0.5133, 0.9797, 0.06742), (-0.5126, 0.9829, 0.0655), (-0.5164, 0.9829, 0.0655), (-0.5175, 0.9797, 0.06742), (-0.5237, 0.9829, 0.0655), (-0.5275, 0.9829, 0.0655), (-0.5268, 0.9797, 0.06742), (-0.5225, 0.9797, 0.06742), (-0.517, 0.9725, 0.06993), (-0.52, 0.9748, 0.06911), (-0.5231, 0.9725, 0.06993), (-0.52, 0.9683, 0.07056), (-0.5164, 0.9945, 0.05484), (-0.5126, 0.9945, 0.05484), (-0.5133, 0.9966, 0.05177), (-0.5176, 0.9966, 0.05177), (-0.5169, 0.9993, 0.0453), (-0.52, 1.0, 0.04137), (-0.5232, 0.9993, 0.0453), (-0.52, 0.9984, 0.04741), (-0.5237, 0.9945, 0.05484), (-0.5225, 0.9966, 0.05177), (-0.5268, 0.9966, 0.05177), (-0.5275, 0.9945, 0.05484), (0.7536, -0.9797, 0.06742), (0.7523, -0.9829, 0.0655), (0.7562, -0.9826, 0.0654), (0.7587, -0.979, 0.06742), (0.7635, -0.9813, 0.06516), (0.7674, -0.9802, 0.065), (0.767, -0.9771, 0.0672), (0.7633, -0.9782, 0.06727), (0.759, -0.9725, 0.06993), (0.7621, -0.9746, 0.06895), (0.7651, -0.9716, 0.06978), (0.7633, -0.9683, 0.07056), (0.7535, -0.9939, 0.05498), (0.7496, -0.9945, 0.05484), (0.7499, -0.9966, 0.05177), (0.7539, -0.9961, 0.05191), (0.7529, -0.9993, 0.0453), (0.7558, -1.0, 0.04137), (0.7593, -0.9978, 0.04533), (0.756, -0.998, 0.04733), (0.7609, -0.9921, 0.05522), (0.7591, -0.9948, 0.05208), (0.7637, -0.9933, 0.05211), (0.7649, -0.9907, 0.05534), (0.8884, -0.9425, 0.04533), (0.8914, -0.942, 0.04137), (0.8936, -0.9389, 0.04535), (0.8907, -0.9402, 0.04752), (0.8955, -0.9336, 0.05232), (0.8954, -0.9312, 0.05565), (0.8924, -0.9338, 0.05557), (0.8921, -0.9366, 0.05233), (0.8844, -0.9416, 0.05211), (0.8879, -0.9396, 0.05222), (0.8865, -0.9381, 0.05542), (0.8831, -0.9401, 0.05534), (0.8901, -0.9258, 0.06479), (0.8931, -0.9234, 0.06469), (0.8913, -0.9211, 0.06708), (0.8882, -0.9236, 0.06716), (0.8872, -0.9182, 0.06967), (0.884, -0.9167, 0.07056), (0.8819, -0.9215, 0.06978), (0.8856, -0.9217, 0.0688), (0.884, -0.9299, 0.06494), (0.8847, -0.9259, 0.06725), (0.8804, -0.9285, 0.0672), (0.8806, -0.9317, 0.065), (0.8913, 0.9211, 0.06708), (0.8931, 0.9234, 0.06469), (0.8901, 0.9258, 0.06479), (0.8882, 0.9236, 0.06716), (0.884, 0.9299, 0.06494), (0.8806, 0.9317, 0.065), (0.8804, 0.9285, 0.0672), (0.8847, 0.9259, 0.06725), (0.8872, 0.9182, 0.06967), (0.8856, 0.9217, 0.0688), (0.8819, 0.9215, 0.06978), (0.884, 0.9167, 0.07056), (0.8924, 0.9338, 0.05557), (0.8954, 0.9312, 0.05565), (0.8955, 0.9336, 0.05232), (0.8921, 0.9366, 0.05233), (0.8936, 0.9389, 0.04535), (0.8914, 0.942, 0.04137), (0.8884, 0.9425, 0.04533), (0.8907, 0.9402, 0.04752), (0.8865, 0.9381, 0.05542), (0.8879, 0.9396, 0.05222), (0.8844, 0.9416, 0.05211), (0.8831, 0.9401, 0.05534), (0.7593, 0.9978, 0.04533), (0.7558, 1.0, 0.04137), (0.7529, 0.9993, 0.0453), (0.756, 0.998, 0.04733), (0.7499, 0.9966, 0.05177), (0.7496, 0.9945, 0.05484), (0.7535, 0.9939, 0.05498), (0.7539, 0.9961, 0.05191), (0.7637, 0.9933, 0.05211), (0.7591, 0.9948, 0.05208), (0.7609, 0.9921, 0.05522), (0.7649, 0.9907, 0.05534), (0.7562, 0.9826, 0.0654), (0.7523, 0.9829, 0.0655), (0.7536, 0.9797, 0.06742), (0.7587, 0.979, 0.06742), (0.759, 0.9725, 0.06993), (0.7633, 0.9683, 0.07056), (0.7651, 0.9716, 0.06978), (0.7621, 0.9746, 0.06895), (0.7635, 0.9813, 0.06516), (0.7633, 0.9782, 0.06727), (0.767, 0.9771, 0.0672), (0.7674, 0.9802, 0.065), (0.9387, 0.865, 0.06967), (0.9391, 0.8597, 0.07056), (0.9424, 0.8596, 0.06954), (0.9421, 0.8634, 0.06865), (0.9465, 0.8604, 0.06698), (0.949, 0.8617, 0.06438), (0.9471, 0.8652, 0.06448), (0.9446, 0.8639, 0.06707), (0.9394, 0.8714, 0.06708), (0.9425, 0.8671, 0.06715), (0.9431, 0.8712, 0.06462), (0.9407, 0.8742, 0.06469), (0.9512, 0.8706, 0.05588), (0.953, 0.8671, 0.05596), (0.9538, 0.8692, 0.05253), (0.9518, 0.8733, 0.05253), (0.9538, 0.8747, 0.04537), (0.953, 0.8783, 0.04137), (0.9505, 0.88, 0.04535), (0.9518, 0.8771, 0.0476), (0.9473, 0.8769, 0.05573), (0.9491, 0.8776, 0.05243), (0.9466, 0.8809, 0.05232), (0.945, 0.88, 0.05565), (0.9538, -0.8692, 0.05253), (0.953, -0.8671, 0.05596), (0.9512, -0.8706, 0.05588), (0.9518, -0.8733, 0.05253), (0.9473, -0.8769, 0.05573), (0.945, -0.88, 0.05565), (0.9466, -0.8809, 0.05232), (0.9491, -0.8776, 0.05243), (0.9538, -0.8747, 0.04537), (0.9518, -0.8771, 0.0476), (0.9505, -0.88, 0.04535), (0.953, -0.8783, 0.04137), (0.9471, -0.8652, 0.06448), (0.949, -0.8617, 0.06438), (0.9465, -0.8604, 0.06698), (0.9446, -0.8639, 0.06707), (0.9424, -0.8596, 0.06954), (0.9391, -0.8597, 0.07056), (0.9387, -0.865, 0.06967), (0.9421, -0.8634, 0.06865), (0.9431, -0.8712, 0.06462), (0.9425, -0.8671, 0.06715), (0.9394, -0.8714, 0.06708), (0.9407, -0.8742, 0.06469), (0.9642, -0.8164, 0.06698), (0.9661, -0.819, 0.06438), (0.9674, -0.8152, 0.06434), (0.966, -0.8109, 0.06702), (0.9696, -0.808, 0.06425), (0.9705, -0.8041, 0.06419), (0.9681, -0.8034, 0.06692), (0.9671, -0.8072, 0.06697), (0.9622, -0.8103, 0.06954), (0.9648, -0.8072, 0.06855), (0.9644, -0.8034, 0.06945), (0.9613, -0.8042, 0.07056), (0.9717, -0.8196, 0.05601), (0.9705, -0.8234, 0.05596), (0.972, -0.8238, 0.05253), (0.9733, -0.82, 0.05258), (0.975, -0.8219, 0.04537), (0.9766, -0.8195, 0.04137), (0.9768, -0.8158, 0.04538), (0.9754, -0.8186, 0.0476), (0.9738, -0.8123, 0.05611), (0.9748, -0.8148, 0.05265), (0.9759, -0.8103, 0.05266), (0.9747, -0.8084, 0.05615), (0.9989, -0.7007, 0.04538), (1.0, -0.6977, 0.04137), (0.9995, -0.6945, 0.04538), (0.9987, -0.6975, 0.04775), (0.9976, -0.6905, 0.05268), (0.9961, -0.6896, 0.05617), (0.996, -0.6934, 0.05617), (0.9974, -0.6948, 0.0527), (0.9963, -0.704, 0.05266), (0.9969, -0.6998, 0.05269), (0.9953, -0.7006, 0.05615), (0.9947, -0.7044, 0.05615), (0.9911, -0.6926, 0.06417), (0.9913, -0.6888, 0.06416), (0.9888, -0.6894, 0.06692), (0.9885, -0.6939, 0.06697), (0.9853, -0.6917, 0.06944), (0.9824, -0.6947, 0.07056), (0.9846, -0.6987, 0.06945), (0.9863, -0.6953, 0.06854), (0.9904, -0.6998, 0.06418), (0.9881, -0.6975, 0.06698), (0.9875, -0.7023, 0.06692), (0.9899, -0.7036, 0.06419), (0.9888, 0.6894, 0.06692), (0.9913, 0.6888, 0.06416), (0.9911, 0.6926, 0.06417), (0.9885, 0.6939, 0.06697), (0.9904, 0.6998, 0.06418), (0.9899, 0.7036, 0.06419), (0.9875, 0.7023, 0.06692), (0.9881, 0.6975, 0.06698), (0.9853, 0.6917, 0.06944), (0.9863, 0.6953, 0.06854), (0.9846, 0.6987, 0.06945), (0.9824, 0.6947, 0.07056), (0.996, 0.6934, 0.05617), (0.9961, 0.6896, 0.05617), (0.9976, 0.6905, 0.05268), (0.9974, 0.6948, 0.0527), (0.9995, 0.6945, 0.04538), (1.0, 0.6977, 0.04137), (0.9989, 0.7007, 0.04538), (0.9987, 0.6975, 0.04775), (0.9953, 0.7006, 0.05615), (0.9969, 0.6998, 0.05269), (0.9963, 0.704, 0.05266), (0.9947, 0.7044, 0.05615), (0.9768, 0.8158, 0.04538), (0.9766, 0.8195, 0.04137), (0.975, 0.8219, 0.04537), (0.9754, 0.8186, 0.0476), (0.972, 0.8238, 0.05253), (0.9705, 0.8234, 0.05596), (0.9717, 0.8196, 0.05601), (0.9733, 0.82, 0.05258), (0.9759, 0.8103, 0.05266), (0.9748, 0.8148, 0.05265), (0.9738, 0.8123, 0.05611), (0.9747, 0.8084, 0.05615), (0.9674, 0.8152, 0.06434), (0.9661, 0.819, 0.06438), (0.9642, 0.8164, 0.06698), (0.966, 0.8109, 0.06702), (0.9622, 0.8103, 0.06954), (0.9613, 0.8042, 0.07056), (0.9644, 0.8034, 0.06945), (0.9648, 0.8072, 0.06855), (0.9696, 0.808, 0.06425), (0.9671, 0.8072, 0.06697), (0.9681, 0.8034, 0.06692), (0.9705, 0.8041, 0.06419), (-0.52, -1.0, -0.2117), (-1.0, -1.0, -0.2117), (-1.0, 1.0, -0.2117), (-0.52, 1.0, -0.2117), (0.7558, -1.0, -0.2117), (0.7558, 1.0, -0.2117), (0.8914, -0.942, -0.2117), (0.953, -0.8783, -0.2117), (0.8914, 0.942, -0.2117), (0.953, 0.8783, -0.2117), (0.9766, 0.8195, -0.2117), (0.9766, -0.8195, -0.2117), (1.0, -0.6977, -0.2117), (1.0, 0.6977, -0.2117)], [], [(2, 3, 0, 1), (15, 2, 1, 14), (81, 80, 357, 387), (47, 53, 37, 24), (55, 49, 29, 41), (148, 102, 105, 152), (101, 96, 99, 103), (157, 161, 163), (70, 67, 68, 73), (19, 4, 5, 16), (16, 5, 6, 17), (38, 26, 48, 54), (21, 45, 243, 141), (36, 33, 8, 12), (13, 9, 10, 14), (12, 8, 9, 13), (30, 35, 15, 11), (53, 51, 32, 37), (18, 11, 10, 17), (45, 44, 213, 243), (3, 12, 13, 0), (0, 13, 14, 1), (72, 69, 51, 53), (31, 38, 54, 50), (11, 15, 14, 10), (7, 18, 17, 6), (244, 212, 208, 248), (9, 16, 17, 10), (8, 19, 16, 9), (27, 39, 18, 7), (138, 242, 240, 130), (76, 64, 49, 55), (40, 28, 4, 19), (34, 31, 50, 52), (33, 40, 19, 8), (35, 22, 2, 15), (25, 36, 12, 3), (39, 30, 11, 18), (51, 55, 41, 32), (59, 70, 73, 60), (265, 269, 271), (210, 250, 258, 202), (39, 27, 26, 38), (28, 40, 41, 29), (35, 30, 31, 34), (33, 36, 37, 32), (22, 35, 34, 23), (36, 25, 24, 37), (30, 39, 38, 31), (40, 33, 32, 41), (61, 72, 53, 47), (63, 75, 54, 48), (75, 66, 50, 54), (74, 62, 65, 77), (79, 78, 309, 339), (67, 74, 77, 68), (69, 76, 55, 51), (22, 23, 46, 58, 59, 60, 61, 47, 24, 25, 3, 2), (282, 314, 312, 274), (66, 71, 52, 50), (23, 34, 52, 46), (349, 353, 355), (62, 74, 75, 63), (77, 65, 64, 76), (67, 70, 71, 66), (73, 68, 69, 72), (70, 59, 58, 71), (60, 73, 72, 61), (74, 67, 66, 75), (68, 77, 76, 69), (71, 58, 46, 52), (20, 42, 43, 56, 78, 79, 80, 81, 57, 44, 45, 21), (20, 21, 141, 123), (193, 197, 199), (399, 227, 219, 402), (181, 185, 187), (43, 42, 165, 195), (405, 315, 285, 401), (229, 233, 235), (337, 341, 343), (301, 305, 307), (373, 377, 379), (325, 329, 331), (398, 171, 117, 394), (114, 170, 168, 106), (395, 82, 88, 94, 100, 396), (169, 173, 175), (44, 57, 251, 213), (145, 149, 151), (121, 125, 127), (217, 221, 223), (184, 190, 198, 188), (313, 317, 319), (361, 365, 367), (256, 262, 270, 260), (328, 334, 342, 332), (289, 293, 295), (129, 92, 86, 111), (108, 118, 126, 110), (162, 122, 120, 154), (132, 142, 150, 134), (228, 146, 144, 230), (156, 166, 174, 158), (172, 178, 186, 176), (180, 284, 280, 182), (292, 194, 192, 296), (204, 214, 222, 206), (268, 218, 216, 272), (232, 238, 246, 236), (253, 257, 259), (252, 386, 384, 254), (372, 266, 264, 374), (276, 286, 294, 278), (306, 290, 288, 298), (300, 310, 318, 302), (316, 322, 330, 320), (324, 362, 360, 326), (354, 338, 336, 346), (348, 358, 366, 350), (364, 370, 378, 368), (376, 382, 390, 380), (131, 239, 231, 143), (397, 7, 6, 396), (95, 140, 136, 97), (153, 104, 98, 135), (155, 119, 107, 167), (141, 94, 88, 123), (83, 116, 112, 85), (394, 117, 82, 395), (196, 164, 160, 200), (398, 28, 29, 400), (297, 191, 183, 279), (177, 189, 201, 159), (203, 261, 273, 215), (402, 219, 267, 403), (241, 245, 247), (225, 237, 249, 207), (133, 137, 139), (399, 27, 7, 397), (42, 20, 123, 165), (109, 113, 115), (205, 209, 211), (255, 383, 375, 263), (220, 226, 234, 224), (299, 287, 275, 311), (56, 43, 195, 291), (401, 285, 179, 400), (340, 308, 304, 344), (406, 323, 315, 405), (347, 335, 327, 359), (321, 333, 345, 303), (388, 356, 352, 392), (407, 62, 63, 404), (385, 389, 391), (369, 381, 393, 351), (57, 81, 387, 251), (404, 63, 48, 403), (80, 79, 339, 357), (407, 363, 323, 406), (78, 56, 291, 309), (277, 281, 283), (124, 90, 93, 128), (82, 83, 84), (85, 86, 87), (88, 89, 90), (91, 92, 93), (94, 95, 96), (97, 98, 99), (100, 101, 102), (103, 104, 105), (106, 107, 108, 109), (110, 111, 112, 113), (114, 115, 116, 117), (118, 119, 120, 121), (122, 123, 124, 125), (126, 127, 128, 129), (130, 131, 132, 133), (134, 135, 136, 137), (138, 139, 140, 141), (142, 143, 144, 145), (146, 147, 148, 149), (150, 151, 152, 153), (154, 155, 156, 157), (158, 159, 160, 161), (162, 163, 164, 165), (166, 167, 168, 169), (170, 171, 172, 173), (174, 175, 176, 177), (178, 179, 180, 181), (182, 183, 184, 185), (186, 187, 188, 189), (190, 191, 192, 193), (194, 195, 196, 197), (198, 199, 200, 201), (202, 203, 204, 205), (206, 207, 208, 209), (210, 211, 212, 213), (214, 215, 216, 217), (218, 219, 220, 221), (222, 223, 224, 225), (226, 227, 228, 229), (230, 231, 232, 233), (234, 235, 236, 237), (238, 239, 240, 241), (242, 243, 244, 245), (246, 247, 248, 249), (250, 251, 252, 253), (254, 255, 256, 257), (258, 259, 260, 261), (262, 263, 264, 265), (266, 267, 268, 269), (270, 271, 272, 273), (274, 275, 276, 277), (278, 279, 280, 281), (282, 283, 284, 285), (286, 287, 288, 289), (290, 291, 292, 293), (294, 295, 296, 297), (298, 299, 300, 301), (302, 303, 304, 305), (306, 307, 308, 309), (310, 311, 312, 313), (314, 315, 316, 317), (318, 319, 320, 321), (322, 323, 324, 325), (326, 327, 328, 329), (330, 331, 332, 333), (334, 335, 336, 337), (338, 339, 340, 341), (342, 343, 344, 345), (346, 347, 348, 349), (350, 351, 352, 353), (354, 355, 356, 357), (358, 359, 360, 361), (362, 363, 364, 365), (366, 367, 368, 369), (370, 371, 372, 373), (374, 375, 376, 377), (378, 379, 380, 381), (382, 383, 384, 385), (386, 387, 388, 389), (390, 391, 392, 393), (114, 106, 109, 115), (108, 110, 113, 109), (112, 116, 115, 113), (126, 118, 121, 127), (120, 122, 125, 121), (124, 128, 127, 125), (138, 130, 133, 139), (132, 134, 137, 133), (136, 140, 139, 137), (150, 142, 145, 151), (144, 146, 149, 145), (148, 152, 151, 149), (162, 154, 157, 163), (156, 158, 161, 157), (160, 164, 163, 161), (174, 166, 169, 175), (168, 170, 173, 169), (172, 176, 175, 173), (186, 178, 181, 187), (180, 182, 185, 181), (184, 188, 187, 185), (198, 190, 193, 199), (192, 194, 197, 193), (196, 200, 199, 197), (210, 202, 205, 211), (204, 206, 209, 205), (208, 212, 211, 209), (222, 214, 217, 223), (216, 218, 221, 217), (220, 224, 223, 221), (234, 226, 229, 235), (228, 230, 233, 229), (232, 236, 235, 233), (246, 238, 241, 247), (240, 242, 245, 241), (244, 248, 247, 245), (258, 250, 253, 259), (252, 254, 257, 253), (256, 260, 259, 257), (270, 262, 265, 271), (264, 266, 269, 265), (268, 272, 271, 269), (282, 274, 277, 283), (276, 278, 281, 277), (280, 284, 283, 281), (294, 286, 289, 295), (288, 290, 293, 289), (292, 296, 295, 293), (306, 298, 301, 307), (300, 302, 305, 301), (304, 308, 307, 305), (318, 310, 313, 319), (312, 314, 317, 313), (316, 320, 319, 317), (330, 322, 325, 331), (324, 326, 329, 325), (328, 332, 331, 329), (342, 334, 337, 343), (336, 338, 341, 337), (340, 344, 343, 341), (354, 346, 349, 355), (348, 350, 353, 349), (352, 356, 355, 353), (366, 358, 361, 367), (360, 362, 365, 361), (364, 368, 367, 365), (378, 370, 373, 379), (372, 374, 377, 373), (376, 380, 379, 377), (390, 382, 385, 391), (384, 386, 389, 385), (388, 392, 391, 389), (131, 143, 142, 132), (153, 135, 134, 150), (147, 100, 102, 148), (101, 103, 105, 102), (104, 153, 152, 105), (100, 94, 96, 101), (95, 97, 99, 96), (98, 104, 103, 99), (94, 141, 140, 95), (135, 98, 97, 136), (107, 119, 118, 108), (129, 111, 110, 126), (123, 88, 90, 124), (89, 91, 93, 90), (92, 129, 128, 93), (88, 82, 84, 89), (83, 85, 87, 84), (86, 92, 91, 87), (82, 117, 116, 83), (111, 86, 85, 112), (155, 167, 166, 156), (177, 159, 158, 174), (171, 179, 178, 172), (189, 177, 176, 186), (183, 191, 190, 184), (201, 189, 188, 198), (195, 165, 164, 196), (159, 201, 200, 160), (203, 215, 214, 204), (225, 207, 206, 222), (219, 227, 226, 220), (237, 225, 224, 234), (231, 239, 238, 232), (249, 237, 236, 246), (243, 213, 212, 244), (207, 249, 248, 208), (141, 243, 242, 138), (239, 131, 130, 240), (227, 147, 146, 228), (143, 231, 230, 144), (165, 123, 122, 162), (119, 155, 154, 120), (117, 171, 170, 114), (167, 107, 106, 168), (213, 251, 250, 210), (261, 203, 202, 258), (255, 263, 262, 256), (273, 261, 260, 270), (267, 219, 218, 268), (215, 273, 272, 216), (275, 287, 286, 276), (297, 279, 278, 294), (291, 195, 194, 292), (191, 297, 296, 192), (179, 285, 284, 180), (279, 183, 182, 280), (299, 311, 310, 300), (321, 303, 302, 318), (315, 323, 322, 316), (333, 321, 320, 330), (327, 335, 334, 328), (345, 333, 332, 342), (339, 309, 308, 340), (303, 345, 344, 304), (347, 359, 358, 348), (369, 351, 350, 366), (363, 371, 370, 364), (381, 369, 368, 378), (375, 383, 382, 376), (393, 381, 380, 390), (387, 357, 356, 388), (351, 393, 392, 352), (251, 387, 386, 252), (383, 255, 254, 384), (371, 267, 266, 372), (263, 375, 374, 264), (357, 339, 338, 354), (335, 347, 346, 336), (323, 363, 362, 324), (359, 327, 326, 360), (309, 291, 290, 306), (287, 299, 298, 288), (285, 315, 314, 282), (311, 275, 274, 312), (89, 84, 87, 91), (62, 407, 406, 65), (371, 404, 403, 267), (363, 407, 404, 371), (65, 406, 405, 64), (49, 401, 400, 29), (227, 399, 397, 147), (26, 402, 403, 48), (171, 398, 400, 179), (4, 394, 395, 5), (147, 397, 396, 100), (5, 395, 396, 6), (28, 398, 394, 4), (64, 405, 401, 49), (27, 399, 402, 26)])
me_cube.polygons.foreach_set('use_smooth', [True] * 413)
me_cube.materials.append(mat_material)
me_cube.use_remesh_preserve_volume = False
me_cube.use_remesh_preserve_attributes = False
me_cube.use_mirror_vertex_groups = False
me_cube.update()

# ---- objects
ob_lowerpart_002 = bpy.data.objects.new('lowerpart.002', me_cube_003)
ob_lowerpart_001 = bpy.data.objects.new('lowerpart.001', me_cube_004)
ob_upperpart = bpy.data.objects.new('upperpart', me_cube_001)
ob_button = bpy.data.objects.new('button', me_cylinder_001)
ob_buttonframe = bpy.data.objects.new('buttonframe', me_cylinder)
ob_lowerpart = bpy.data.objects.new('lowerpart', me_cube)

# ---- transforms, parenting, visibility, modifiers, constraints
ob_lowerpart_002.location = (0.0, 0.0, -0.002757)
ob_lowerpart_002.scale = (0.315, 0.1776, 0.4111)
ob_lowerpart_002.lock_rotations_4d = False
ob_lowerpart_002.empty_display_type = 'ARROWS'
ob_lowerpart_002.lineart.crease_threshold = 0.0
_m = ob_lowerpart_002.modifiers.new('Bevel', 'BEVEL')
_m.width = 0.005
_m.width_pct = 0.005
_m.segments = 2
_m.spread = 0.0
_m = ob_lowerpart_002.modifiers.new('EdgeSplit', 'EDGE_SPLIT')
ob_lowerpart_001.location = (0.0008932, 0.0, 0.0)
ob_lowerpart_001.scale = (0.3094, 0.175, 0.4128)
ob_lowerpart_001.lock_rotations_4d = False
ob_lowerpart_001.empty_display_type = 'ARROWS'
ob_lowerpart_001.lineart.crease_threshold = 0.0
ob_upperpart.location = (-0.2329, 2.608e-08, 0.2078)
ob_upperpart.scale = (0.344, 0.175, 0.375)
ob_upperpart.lock_rotations_4d = False
ob_upperpart.empty_display_type = 'ARROWS'
ob_upperpart.lineart.crease_threshold = 0.0
ob_button.location = (-0.2399, -2.057e-05, 0.3767)
ob_button.scale = (0.025, 0.025, 0.025)
ob_button.lineart.crease_threshold = 0.0
ob_buttonframe.location = (-0.2399, -2.057e-05, 0.377)
ob_buttonframe.scale = (0.025, 0.025, 0.025)
ob_buttonframe.lineart.crease_threshold = 0.0
ob_lowerpart.location = (0.0, 0.0, 0.0)
ob_lowerpart.scale = (0.315, 0.175, 0.375)
ob_lowerpart.lock_rotations_4d = False
ob_lowerpart.empty_display_type = 'ARROWS'
ob_lowerpart.lineart.crease_threshold = 0.0

# ---- collection membership
col_collection_1.objects.link(ob_lowerpart_002)
col_collection_1.objects.link(ob_lowerpart_001)
col_collection_1.objects.link(ob_upperpart)
col_collection_1.objects.link(ob_button)
col_collection_1.objects.link(ob_buttonframe)
col_collection_1.objects.link(ob_lowerpart)

# ---- scene / render settings (as saved in the file)
scene.frame_start = 1; scene.frame_end = 250; scene.frame_set(1)
scene.render.engine = 'BLENDER_EEVEE_NEXT'
scene.render.resolution_percentage = 50
scene.render.dither_intensity = 0.0
scene.cycles.use_denoising = False
scene.cycles.samples = 128
scene.cycles.sampling_pattern = 'TABULATED_SOBOL'
scene.cycles.use_adaptive_sampling = False
scene.cycles.use_light_tree = False
scene.cycles.blur_glossy = 0.0
scene.cycles.sample_clamp_indirect = 0.0
scene.view_settings.view_transform = 'Standard'
bpy.context.view_layer.update()

# ---- added for rendering (the .blend has no active camera and no usable light): camera, sun
cam_auto = bpy.data.cameras.new('AutoCamera')
cam_auto.lens = 50.0
cam_auto.sensor_width = 36.0
cam_auto.clip_end = 1000.0
ob_auto_camera = bpy.data.objects.new('AutoCamera', cam_auto)
scene.collection.objects.link(ob_auto_camera)
ob_auto_camera.location = (0.964742, -1.15798, 0.773744)
ob_auto_camera.rotation_euler = (1.09748, -7.21219e-08, 0.694738)
scene.camera = ob_auto_camera
light_auto_sun = bpy.data.lights.new('AutoSun', 'SUN')
light_auto_sun.energy = 3.0
light_auto_sun.angle = 0.0523599
ob_auto_sun = bpy.data.objects.new('AutoSun', light_auto_sun)
scene.collection.objects.link(ob_auto_sun)
ob_auto_sun.rotation_euler = (0.872665, 0.174533, 0.523599)
bpy.context.view_layer.update()
